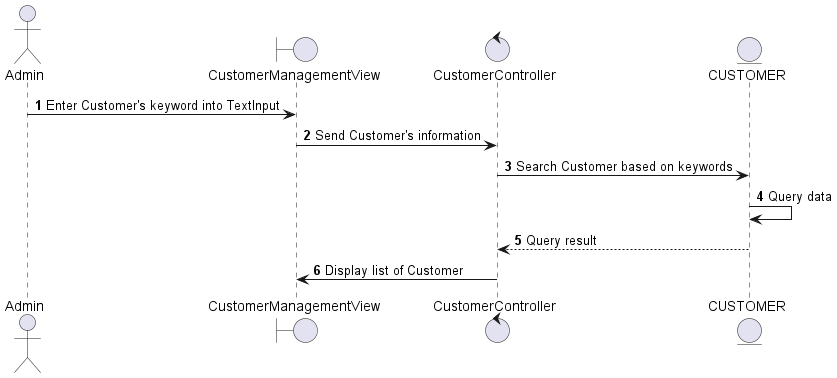

The diagram above was rendered by PlantUML. Its source (embedded in the PNG):
@startuml
autonumber
actor Admin
boundary CustomerManagementView
control CustomerController
entity CUSTOMER 
Admin -> CustomerManagementView: Enter Customer's keyword into TextInput
CustomerManagementView -> CustomerController: Send Customer's information
CustomerController -> CUSTOMER: Search Customer based on keywords
CUSTOMER -> CUSTOMER: Query data
CUSTOMER --> CustomerController: Query result
CustomerController -> CustomerManagementView: Display list of Customer
@enduml